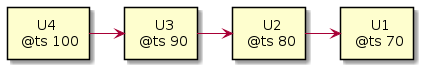

The diagram above was rendered by PlantUML. Its source (embedded in the PNG):
@startuml{hs_update_chain.png}

together {
rectangle "     U1 \n @ts 70" as U1
rectangle "     U2 \n @ts 80" as U2
rectangle "     U3 \n @ts 90" as U3
rectangle "     U4 \n @ts 100" as U4

U2-right->U1
U3-right->U2
U4-right->U3

}
@enduml